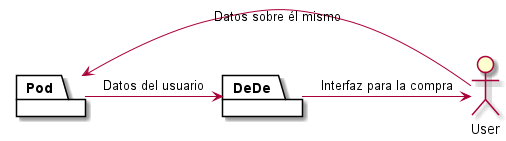

The diagram above was rendered by PlantUML. Its source (embedded in the PNG):
@startuml
actor User as g
package Pod {
}
package DeDe {
}
Pod->DeDe : Datos del usuario
DeDe->g : Interfaz para la compra
g-> Pod : Datos sobre él mismo

@enduml